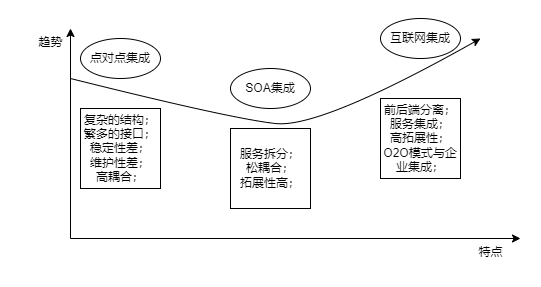

The diagram above was exported from draw.io. Its source (the exported page's mxGraphModel, read from the mxfile embedded in the PNG):
<mxGraphModel dx="1344" dy="707" grid="1" gridSize="10" guides="1" tooltips="1" connect="1" arrows="1" fold="1" page="1" pageScale="1" pageWidth="827" pageHeight="1169" background="#ffffff" math="0" shadow="0">
  <root>
    <mxCell id="0" />
    <mxCell id="1" parent="0" />
    <mxCell id="tOp_jih3Qm5THJVbHofL-2" value="" style="endArrow=classic;html=1;rounded=0;" parent="1" edge="1">
      <mxGeometry width="50" height="50" relative="1" as="geometry">
        <mxPoint x="240" y="280" as="sourcePoint" />
        <mxPoint x="240" y="70" as="targetPoint" />
      </mxGeometry>
    </mxCell>
    <mxCell id="tOp_jih3Qm5THJVbHofL-4" value="" style="endArrow=classic;html=1;rounded=0;" parent="1" edge="1">
      <mxGeometry width="50" height="50" relative="1" as="geometry">
        <mxPoint x="240" y="280" as="sourcePoint" />
        <mxPoint x="690" y="280" as="targetPoint" />
      </mxGeometry>
    </mxCell>
    <mxCell id="tOp_jih3Qm5THJVbHofL-5" value="&lt;p&gt;&lt;span style=&quot;font-weight: normal;&quot;&gt;&lt;font style=&quot;font-size: 11px;&quot;&gt;趋势&lt;/font&gt;&lt;/span&gt;&lt;/p&gt;" style="text;strokeColor=none;fillColor=none;html=1;fontSize=24;fontStyle=1;verticalAlign=middle;align=center;" parent="1" vertex="1">
      <mxGeometry x="170" y="60" width="100" height="40" as="geometry" />
    </mxCell>
    <mxCell id="tOp_jih3Qm5THJVbHofL-6" value="&lt;p&gt;&lt;span style=&quot;font-weight: normal;&quot;&gt;&lt;font style=&quot;font-size: 11px;&quot;&gt;特点&lt;/font&gt;&lt;/span&gt;&lt;/p&gt;" style="text;strokeColor=none;fillColor=none;html=1;fontSize=24;fontStyle=1;verticalAlign=middle;align=center;" parent="1" vertex="1">
      <mxGeometry x="610" y="270" width="100" height="40" as="geometry" />
    </mxCell>
    <mxCell id="tOp_jih3Qm5THJVbHofL-7" value="" style="curved=1;endArrow=classic;html=1;rounded=0;fontSize=11;" parent="1" edge="1">
      <mxGeometry width="50" height="50" relative="1" as="geometry">
        <mxPoint x="240" y="120" as="sourcePoint" />
        <mxPoint x="650" y="80" as="targetPoint" />
        <Array as="points">
          <mxPoint x="400" y="160" />
          <mxPoint x="490" y="170" />
        </Array>
      </mxGeometry>
    </mxCell>
    <mxCell id="tOp_jih3Qm5THJVbHofL-8" value="复杂的结构；繁多的接口；稳定性差；&lt;br&gt;维护性差；&lt;br&gt;高耦合；" style="whiteSpace=wrap;html=1;aspect=fixed;fontSize=11;" parent="1" vertex="1">
      <mxGeometry x="250" y="150" width="80" height="80" as="geometry" />
    </mxCell>
    <mxCell id="tOp_jih3Qm5THJVbHofL-9" value="点对点集成" style="ellipse;whiteSpace=wrap;html=1;fontSize=11;" parent="1" vertex="1">
      <mxGeometry x="250" y="80" width="80" height="40" as="geometry" />
    </mxCell>
    <mxCell id="tOp_jih3Qm5THJVbHofL-10" value="SOA集成" style="ellipse;whiteSpace=wrap;html=1;fontSize=11;" parent="1" vertex="1">
      <mxGeometry x="400" y="110" width="80" height="40" as="geometry" />
    </mxCell>
    <mxCell id="tOp_jih3Qm5THJVbHofL-11" value="互联网集成" style="ellipse;whiteSpace=wrap;html=1;fontSize=11;" parent="1" vertex="1">
      <mxGeometry x="550" y="60" width="80" height="40" as="geometry" />
    </mxCell>
    <mxCell id="tOp_jih3Qm5THJVbHofL-12" value="服务拆分；&lt;br&gt;松耦合；&lt;br&gt;拓展性高；" style="whiteSpace=wrap;html=1;aspect=fixed;fontSize=11;" parent="1" vertex="1">
      <mxGeometry x="400" y="170" width="80" height="80" as="geometry" />
    </mxCell>
    <mxCell id="tOp_jih3Qm5THJVbHofL-13" value="前后端分离；&lt;br&gt;服务集成；&lt;br&gt;高拓展性；&lt;br&gt;O2O模式与企业集成；&lt;br&gt;" style="whiteSpace=wrap;html=1;aspect=fixed;fontSize=11;" parent="1" vertex="1">
      <mxGeometry x="550" y="140" width="80" height="80" as="geometry" />
    </mxCell>
  </root>
</mxGraphModel>